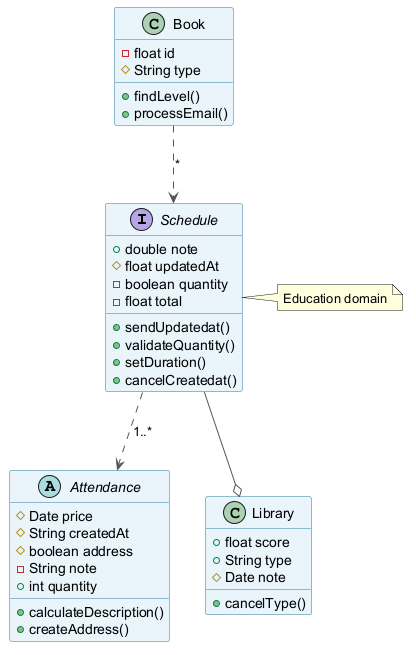

The diagram above was rendered by PlantUML. Its source (embedded in the PNG):
@startuml
skinparam backgroundColor #FFFFFF
skinparam classBackgroundColor #E8F4FA
skinparam classBorderColor #2C7DA0
skinparam ArrowColor #555555
interface Schedule {
  +double note
  #float updatedAt
  -boolean quantity
  -float total
  +sendUpdatedat()
  +validateQuantity()
  +setDuration()
  +cancelCreatedat()
}
abstract class Attendance {
  #Date price
  #String createdAt
  #boolean address
  -String note
  +int quantity
  +calculateDescription()
  +createAddress()
}
class Library {
  +float score
  +String type
  #Date note
  +cancelType()
}
class Book {
  -float id
  #String type
  +findLevel()
  +processEmail()
}
Schedule ..> Attendance : "1..*"
Schedule --o Library
Book ..> Schedule : "*"
note right of Schedule : Education domain
@enduml